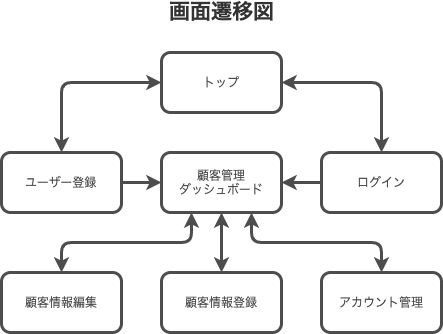

The diagram above was exported from draw.io. Its source (the exported page's mxGraphModel, read from the mxfile embedded in the PNG):
<mxGraphModel dx="386" dy="520" grid="1" gridSize="10" guides="1" tooltips="1" connect="1" arrows="1" fold="1" page="1" pageScale="1" pageWidth="1169" pageHeight="827" background="#ffffff" math="0" shadow="0">
  <root>
    <mxCell id="0" />
    <mxCell id="1" parent="0" />
    <mxCell id="2" value="トップ" style="rounded=1;whiteSpace=wrap;html=1;strokeWidth=3;strokeColor=#4D4D4D;sketch=0;fillColor=none;fontColor=#4D4D4D;" parent="1" vertex="1">
      <mxGeometry x="310" y="80" width="120" height="60" as="geometry" />
    </mxCell>
    <mxCell id="4" value="顧客管理&lt;br&gt;ダッシュボード" style="rounded=1;whiteSpace=wrap;html=1;strokeWidth=3;strokeColor=#4D4D4D;sketch=0;fillColor=none;fontColor=#4D4D4D;" parent="1" vertex="1">
      <mxGeometry x="310" y="180" width="120" height="60" as="geometry" />
    </mxCell>
    <mxCell id="19" style="edgeStyle=orthogonalEdgeStyle;rounded=0;orthogonalLoop=1;jettySize=auto;html=1;entryX=1;entryY=0.5;entryDx=0;entryDy=0;strokeWidth=3;strokeColor=#4D4D4D;sketch=0;" parent="1" source="6" target="4" edge="1">
      <mxGeometry relative="1" as="geometry" />
    </mxCell>
    <mxCell id="6" value="ログイン" style="rounded=1;whiteSpace=wrap;html=1;strokeWidth=3;strokeColor=#4D4D4D;sketch=0;fillColor=none;fontColor=#4D4D4D;" parent="1" vertex="1">
      <mxGeometry x="470" y="180" width="120" height="60" as="geometry" />
    </mxCell>
    <mxCell id="18" style="edgeStyle=orthogonalEdgeStyle;rounded=0;orthogonalLoop=1;jettySize=auto;html=1;entryX=0;entryY=0.5;entryDx=0;entryDy=0;strokeWidth=3;strokeColor=#4D4D4D;sketch=0;" parent="1" source="9" target="4" edge="1">
      <mxGeometry relative="1" as="geometry" />
    </mxCell>
    <mxCell id="9" value="ユーザー登録" style="rounded=1;whiteSpace=wrap;html=1;strokeWidth=3;strokeColor=#4D4D4D;sketch=0;fillColor=none;fontColor=#4D4D4D;" parent="1" vertex="1">
      <mxGeometry x="150" y="180" width="120" height="60" as="geometry" />
    </mxCell>
    <mxCell id="20" value="顧客情報登録" style="rounded=1;whiteSpace=wrap;html=1;strokeWidth=3;strokeColor=#4D4D4D;sketch=0;fillColor=none;fontColor=#4D4D4D;" parent="1" vertex="1">
      <mxGeometry x="310" y="300" width="120" height="60" as="geometry" />
    </mxCell>
    <mxCell id="22" value="顧客情報編集" style="rounded=1;whiteSpace=wrap;html=1;strokeWidth=3;strokeColor=#4D4D4D;sketch=0;fillColor=none;fontColor=#4D4D4D;" parent="1" vertex="1">
      <mxGeometry x="150" y="300" width="120" height="60" as="geometry" />
    </mxCell>
    <mxCell id="23" value="" style="endArrow=classic;startArrow=classic;html=1;exitX=0.5;exitY=0;exitDx=0;exitDy=0;entryX=0.25;entryY=1;entryDx=0;entryDy=0;strokeWidth=3;strokeColor=#4D4D4D;sketch=0;" parent="1" source="22" target="4" edge="1">
      <mxGeometry width="50" height="50" relative="1" as="geometry">
        <mxPoint x="350" y="350" as="sourcePoint" />
        <mxPoint x="400" y="300" as="targetPoint" />
        <Array as="points">
          <mxPoint x="210" y="270" />
          <mxPoint x="340" y="270" />
        </Array>
      </mxGeometry>
    </mxCell>
    <mxCell id="24" value="アカウント管理" style="rounded=1;whiteSpace=wrap;html=1;strokeWidth=3;strokeColor=#4D4D4D;sketch=0;fillColor=none;fontColor=#4D4D4D;" parent="1" vertex="1">
      <mxGeometry x="470" y="300" width="120" height="60" as="geometry" />
    </mxCell>
    <mxCell id="25" value="" style="endArrow=classic;startArrow=classic;html=1;entryX=0.5;entryY=0;entryDx=0;entryDy=0;exitX=0.75;exitY=1;exitDx=0;exitDy=0;strokeWidth=3;strokeColor=#4D4D4D;sketch=0;" parent="1" source="4" target="24" edge="1">
      <mxGeometry width="50" height="50" relative="1" as="geometry">
        <mxPoint x="350" y="350" as="sourcePoint" />
        <mxPoint x="400" y="300" as="targetPoint" />
        <Array as="points">
          <mxPoint x="400" y="270" />
          <mxPoint x="530" y="270" />
        </Array>
      </mxGeometry>
    </mxCell>
    <mxCell id="28" value="" style="endArrow=classic;startArrow=classic;html=1;entryX=0.5;entryY=1;entryDx=0;entryDy=0;exitX=0.5;exitY=0;exitDx=0;exitDy=0;strokeWidth=3;strokeColor=#4D4D4D;sketch=0;" parent="1" source="20" target="4" edge="1">
      <mxGeometry width="50" height="50" relative="1" as="geometry">
        <mxPoint x="350" y="310" as="sourcePoint" />
        <mxPoint x="400" y="260" as="targetPoint" />
      </mxGeometry>
    </mxCell>
    <mxCell id="29" value="" style="endArrow=classic;startArrow=classic;html=1;entryX=0;entryY=0.5;entryDx=0;entryDy=0;exitX=0.5;exitY=0;exitDx=0;exitDy=0;strokeWidth=3;strokeColor=#4D4D4D;sketch=0;" parent="1" source="9" target="2" edge="1">
      <mxGeometry width="50" height="50" relative="1" as="geometry">
        <mxPoint x="350" y="310" as="sourcePoint" />
        <mxPoint x="400" y="260" as="targetPoint" />
        <Array as="points">
          <mxPoint x="210" y="110" />
        </Array>
      </mxGeometry>
    </mxCell>
    <mxCell id="31" value="" style="endArrow=classic;startArrow=classic;html=1;entryX=1;entryY=0.5;entryDx=0;entryDy=0;exitX=0.5;exitY=0;exitDx=0;exitDy=0;strokeWidth=3;strokeColor=#4D4D4D;sketch=0;" parent="1" source="6" target="2" edge="1">
      <mxGeometry width="50" height="50" relative="1" as="geometry">
        <mxPoint x="350" y="310" as="sourcePoint" />
        <mxPoint x="400" y="260" as="targetPoint" />
        <Array as="points">
          <mxPoint x="530" y="110" />
        </Array>
      </mxGeometry>
    </mxCell>
    <mxCell id="32" value="&lt;font style=&quot;font-size: 21px&quot;&gt;&lt;b&gt;画面遷移図&lt;/b&gt;&lt;/font&gt;" style="text;html=1;align=center;verticalAlign=middle;resizable=0;points=[];autosize=1;strokeWidth=3;fontColor=#333333;sketch=0;" parent="1" vertex="1">
      <mxGeometry x="310" y="30" width="120" height="20" as="geometry" />
    </mxCell>
  </root>
</mxGraphModel>